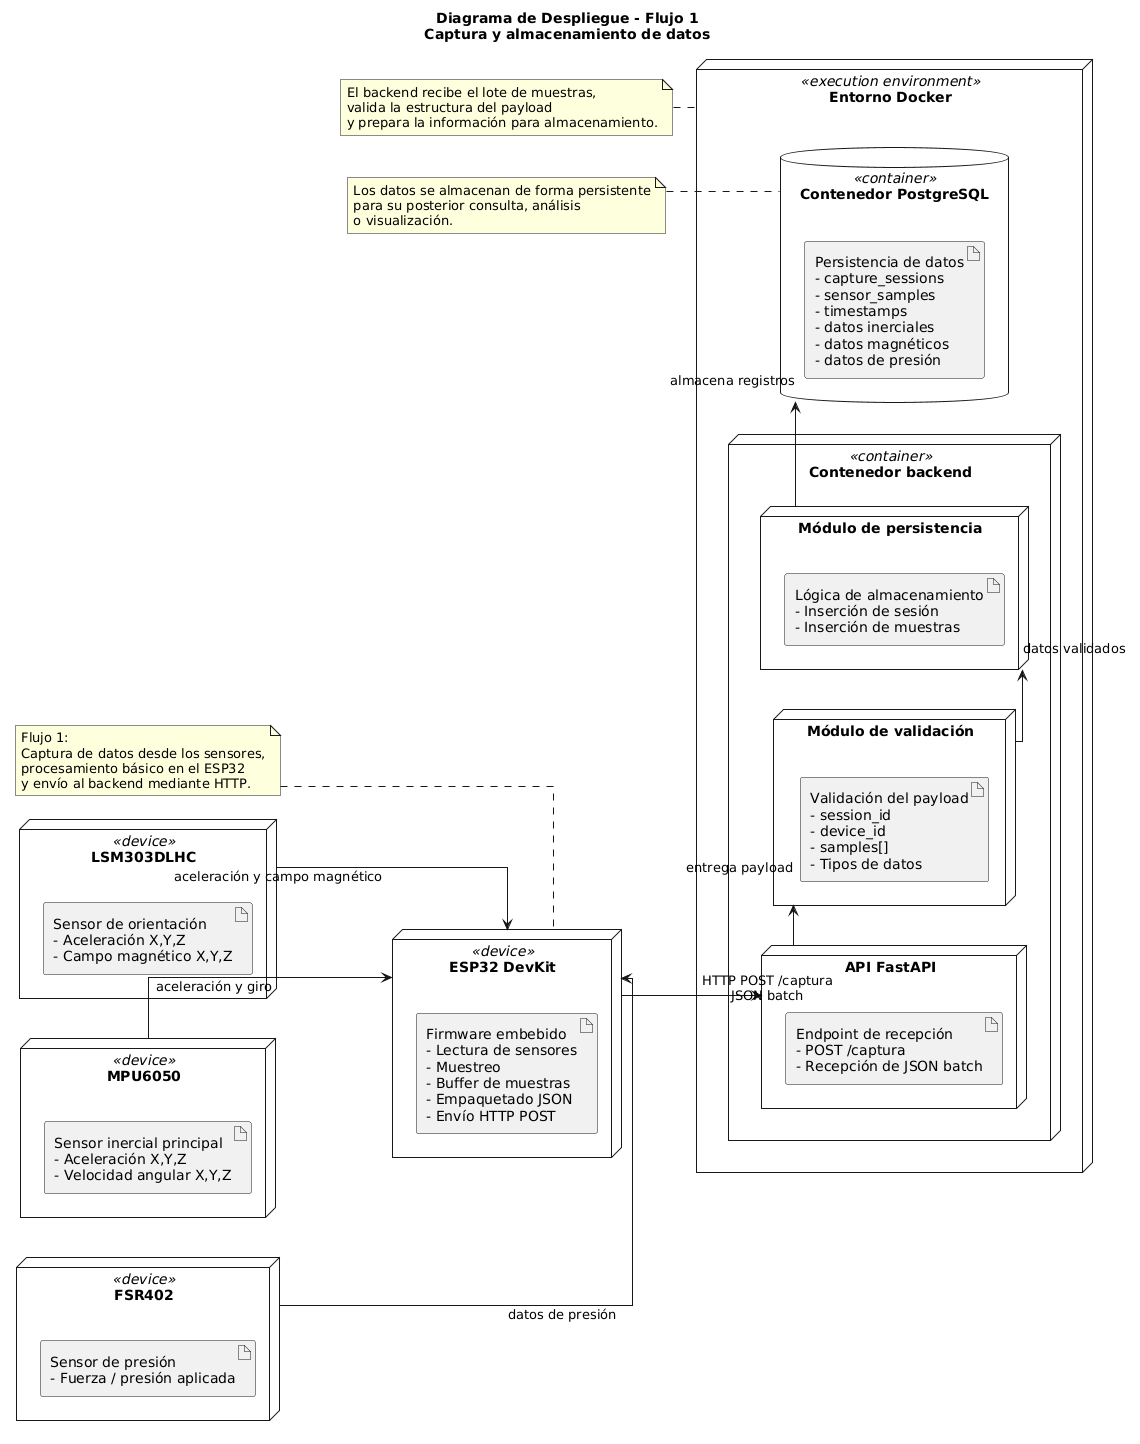

The diagram above was rendered by PlantUML. Its source (embedded in the PNG):
@startuml
title Diagrama de Despliegue - Flujo 1\nCaptura y almacenamiento de datos
skinparam linetype ortho
left to right direction

note "Flujo 1:\nCaptura de datos desde los sensores,\nprocesamiento básico en el ESP32\ny envío al backend mediante HTTP." as Note1
note "El backend recibe el lote de muestras,\nvalida la estructura del payload\ny prepara la información para almacenamiento." as Note2
note "Los datos se almacenan de forma persistente\npara su posterior consulta, análisis\no visualización." as Note3

node "LSM303DLHC" <<device>> {
    artifact "Sensor de orientación\n- Aceleración X,Y,Z\n- Campo magnético X,Y,Z" as LSM_Art
}
node "MPU6050" <<device>> {
    artifact "Sensor inercial principal\n- Aceleración X,Y,Z\n- Velocidad angular X,Y,Z" as MPU_Art
}
node "FSR402" <<device>> {
    artifact "Sensor de presión\n- Fuerza / presión aplicada" as FSR_Art
}
node "ESP32 DevKit" <<device>> {
    artifact "Firmware embebido\n- Lectura de sensores\n- Muestreo\n- Buffer de muestras\n- Empaquetado JSON\n- Envío HTTP POST" as ESP_Art
}

node "Entorno Docker" <<execution environment>> {

    node "Contenedor backend" <<container>> {
        node "API FastAPI" {
            artifact "Endpoint de recepción\n- POST /captura\n- Recepción de JSON batch" as API_Art
        }
        node "Módulo de validación" {
            artifact "Validación del payload\n- session_id\n- device_id\n- samples[]\n- Tipos de datos" as Val_Art
        }
        node "Módulo de persistencia" {
            artifact "Lógica de almacenamiento\n- Inserción de sesión\n- Inserción de muestras" as Pers_Art
        }
    }

    database "Contenedor PostgreSQL" <<container>> {
        artifact "Persistencia de datos\n- capture_sessions\n- sensor_samples\n- timestamps\n- datos inerciales\n- datos magnéticos\n- datos de presión" as DB_Art
    }
}

Note1 .. "ESP32 DevKit"
Note2 .. "Entorno Docker"
Note3 .. "Contenedor PostgreSQL"

"LSM303DLHC" -down-> "ESP32 DevKit" : aceleración y campo magnético
"MPU6050"    -down-> "ESP32 DevKit" : aceleración y giro
"FSR402"     -down-> "ESP32 DevKit" : datos de presión

"ESP32 DevKit"         --> "API FastAPI"             : HTTP POST /captura\nJSON batch
"API FastAPI"           ->  "Módulo de validación"   : entrega payload
"Módulo de validación"  ->  "Módulo de persistencia" : datos validados
"Módulo de persistencia" -> "Contenedor PostgreSQL"  : almacena registros
@enduml